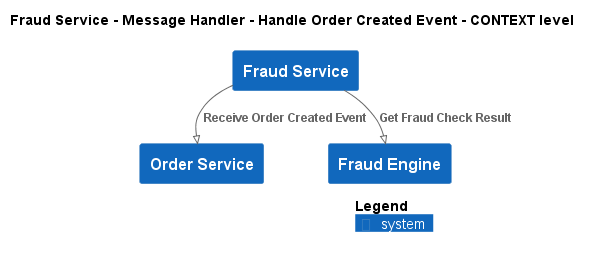

The diagram above was rendered by PlantUML. Its source (embedded in the PNG):
@startuml
!pragma layout smetana
!include ..\..\..\..\..\..\.c4s\C4_Context.puml

AddElementTag("state:new", $bgColor=green, $fontColor=#ffffff, $borderColor=green, $shadowing="False")
AddElementTag("state:changed", $bgColor=orange, $fontColor=#ffffff, $borderColor=orange, $shadowing="False")
AddElementTag("state:removed", $bgColor=red, $fontColor=#ffffff, $borderColor=red, $shadowing="False")

AddRelTag("state:new", $textColor=green, $lineColor=green)
AddRelTag("state:changed", $textColor=orange, $lineColor=orange)
AddRelTag("state:removed", $textColor=red, $lineColor=red)

SHOW_PERSON_PORTRAIT()
LAYOUT_TOP_DOWN()

skinparam linetype polyline

title Fraud Service - Message Handler - Handle Order Created Event - CONTEXT level

System(ECommercePlatform.SoftwareSystems.FraudService, "Fraud Service", "")
System(ECommercePlatform.SoftwareSystems.OrderService, "Order Service", "")
System(ECommercePlatform.SoftwareSystems.FraudEngine, "Fraud Engine", "")

Rel(ECommercePlatform.SoftwareSystems.FraudService, ECommercePlatform.SoftwareSystems.OrderService, "Receive Order Created Event")
Rel(ECommercePlatform.SoftwareSystems.FraudService, ECommercePlatform.SoftwareSystems.FraudEngine, "Get Fraud Check Result")


SHOW_LEGEND()
@enduml